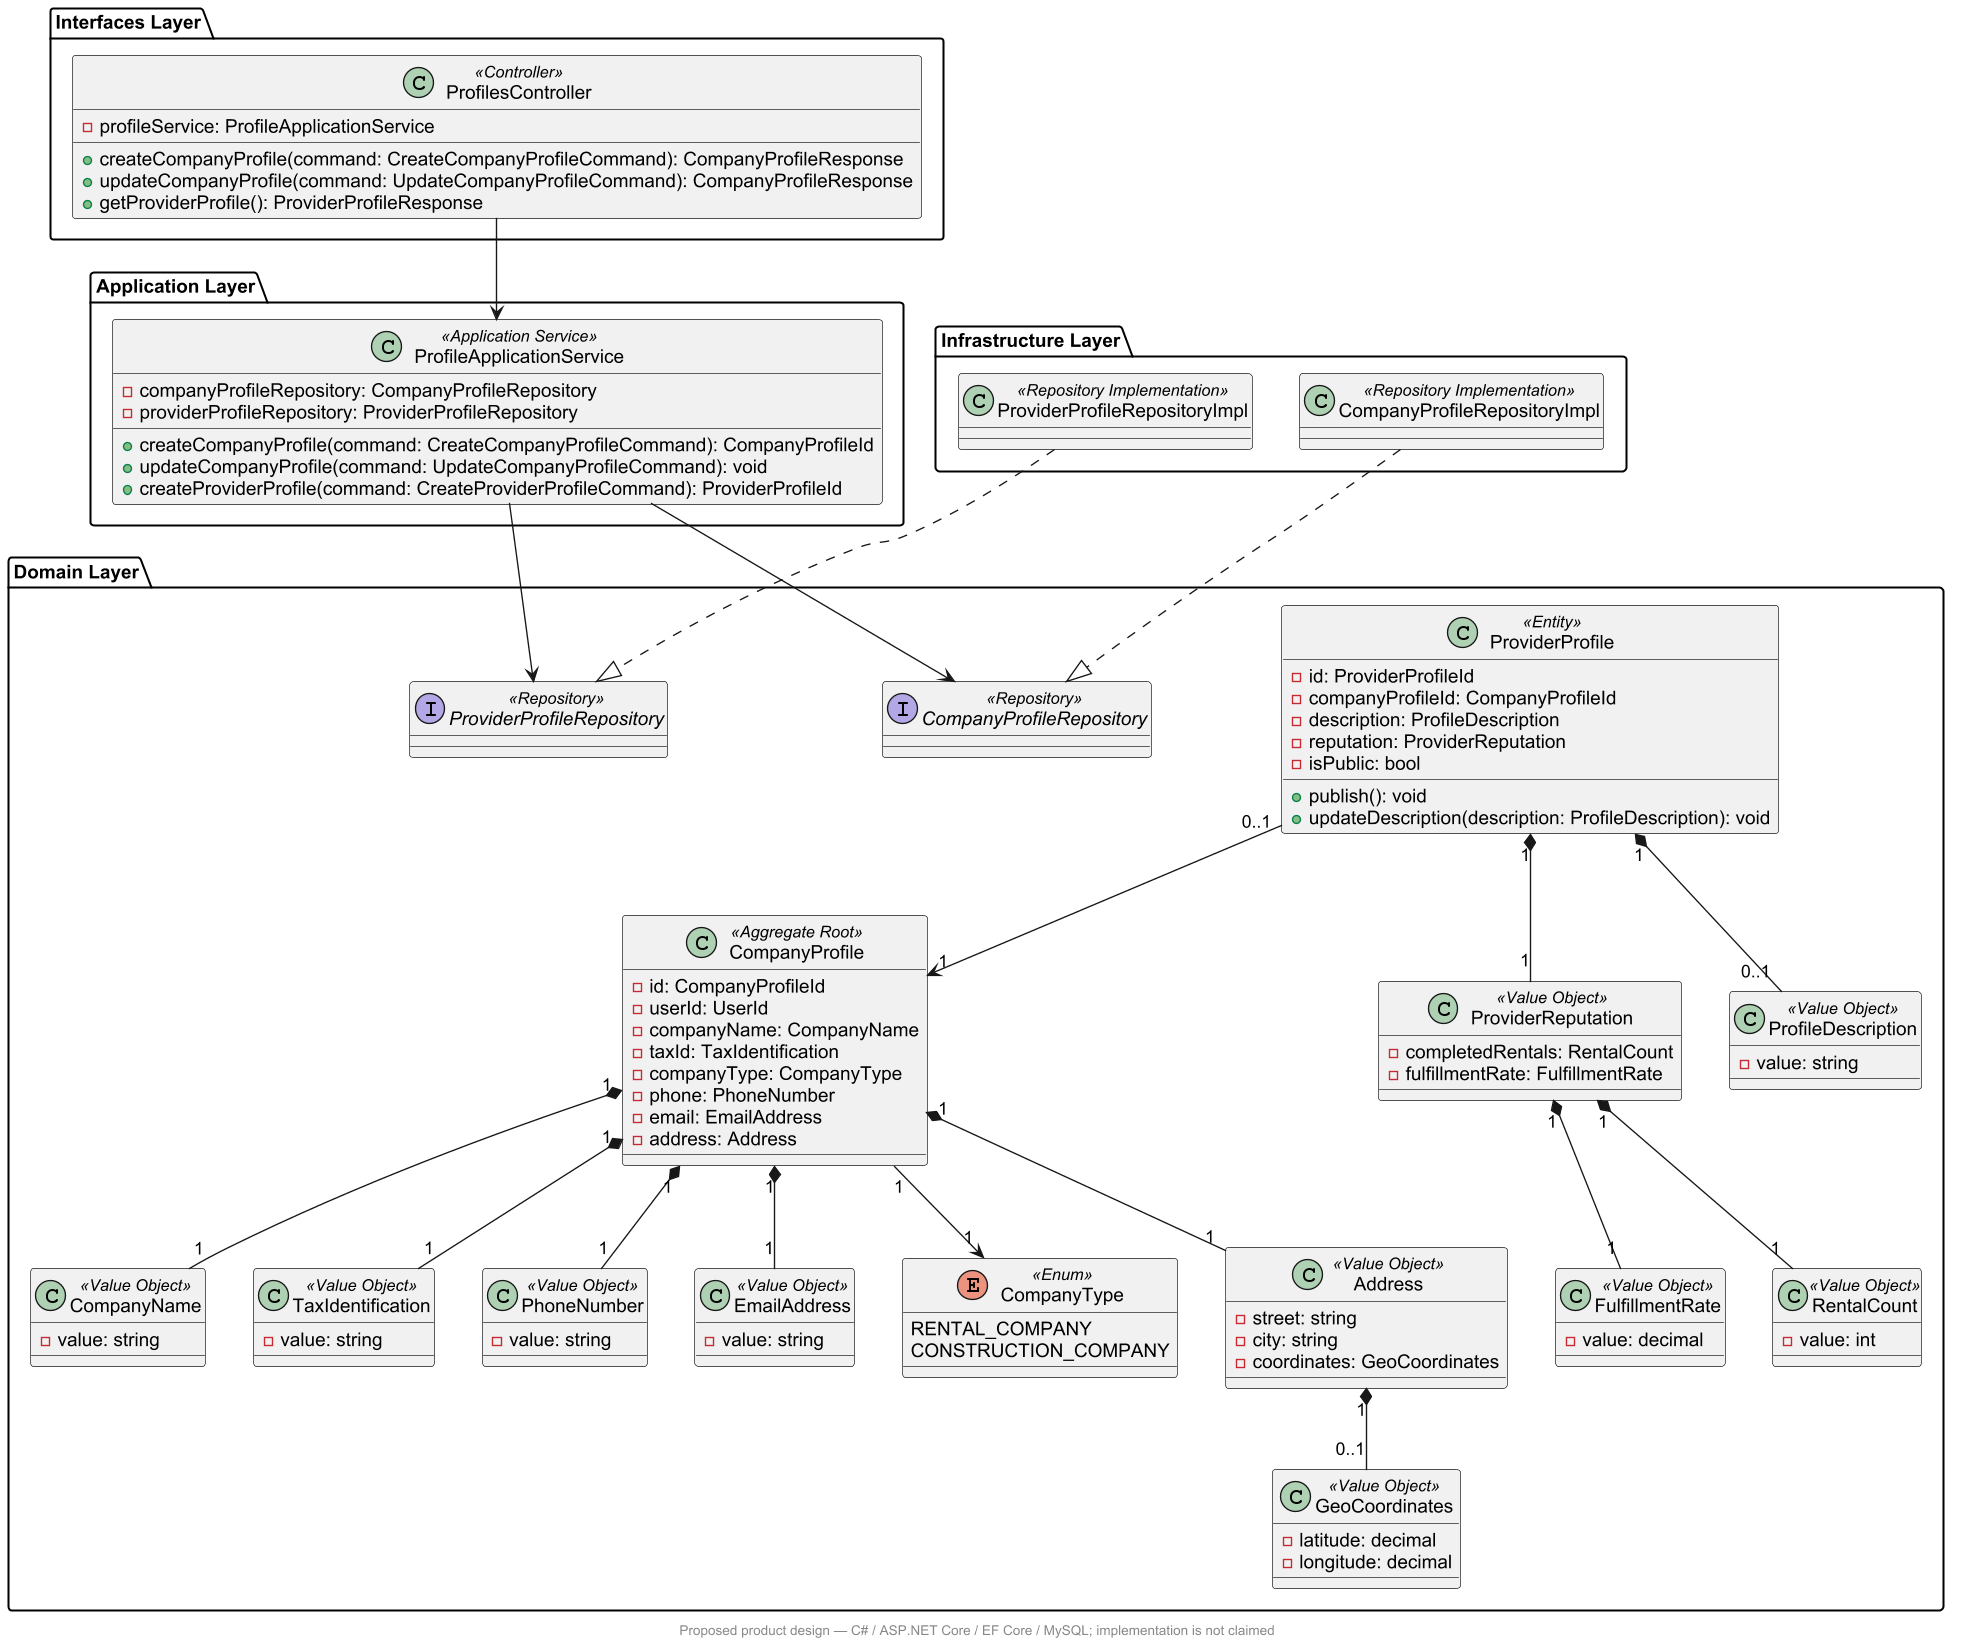

The diagram above was rendered by PlantUML. Its source (embedded in the PNG):
@startuml
skinparam backgroundColor white
skinparam shadowing false
skinparam defaultFontName Arial
skinparam dpi 130
package "Interfaces Layer" {
  class ProfilesController <<Controller>> {
    - profileService: ProfileApplicationService
    + createCompanyProfile(command: CreateCompanyProfileCommand): CompanyProfileResponse
    + updateCompanyProfile(command: UpdateCompanyProfileCommand): CompanyProfileResponse
    + getProviderProfile(): ProviderProfileResponse
  }
}

package "Application Layer" {
  class ProfileApplicationService <<Application Service>> {
    - companyProfileRepository: CompanyProfileRepository
    - providerProfileRepository: ProviderProfileRepository
    + createCompanyProfile(command: CreateCompanyProfileCommand): CompanyProfileId
    + updateCompanyProfile(command: UpdateCompanyProfileCommand): void
    + createProviderProfile(command: CreateProviderProfileCommand): ProviderProfileId
  }
}

package "Infrastructure Layer" {
  class CompanyProfileRepositoryImpl <<Repository Implementation>>
  class ProviderProfileRepositoryImpl <<Repository Implementation>>
}

package "Domain Layer" {
  class CompanyProfile <<Aggregate Root>> {
    - id: CompanyProfileId
    - userId: UserId
    - companyName: CompanyName
    - taxId: TaxIdentification
    - companyType: CompanyType
    - phone: PhoneNumber
    - email: EmailAddress
    - address: Address
  }

  class ProviderProfile <<Entity>> {
    - id: ProviderProfileId
    - companyProfileId: CompanyProfileId
    - description: ProfileDescription
    - reputation: ProviderReputation
    - isPublic: bool
    + publish(): void
    + updateDescription(description: ProfileDescription): void
  }

  enum CompanyType <<Enum>> {
    RENTAL_COMPANY
    CONSTRUCTION_COMPANY
  }

  class Address <<Value Object>> {
    - street: string
    - city: string
    - coordinates: GeoCoordinates
  }

  class GeoCoordinates <<Value Object>> {
    - latitude: decimal
    - longitude: decimal
  }

  class ProviderReputation <<Value Object>> {
    - completedRentals: RentalCount
    - fulfillmentRate: FulfillmentRate
  }

  class CompanyName <<Value Object>> {
    - value: string
  }
  class TaxIdentification <<Value Object>> {
    - value: string
  }
  class PhoneNumber <<Value Object>> {
    - value: string
  }
  class EmailAddress <<Value Object>> {
    - value: string
  }
  class ProfileDescription <<Value Object>> {
    - value: string
  }
  class FulfillmentRate <<Value Object>> {
    - value: decimal
  }
  class RentalCount <<Value Object>> {
    - value: int
  }

  interface CompanyProfileRepository <<Repository>>
  interface ProviderProfileRepository <<Repository>>
}

ProfilesController --> ProfileApplicationService
ProfileApplicationService --> CompanyProfileRepository
ProfileApplicationService --> ProviderProfileRepository

CompanyProfileRepositoryImpl ..|> CompanyProfileRepository
ProviderProfileRepositoryImpl ..|> ProviderProfileRepository

CompanyProfile "1" --> "1" CompanyType
CompanyProfile "1" *-- "1" CompanyName
CompanyProfile "1" *-- "1" TaxIdentification
CompanyProfile "1" *-- "1" PhoneNumber
CompanyProfile "1" *-- "1" EmailAddress
CompanyProfile "1" *-- "1" Address
Address "1" *-- "0..1" GeoCoordinates

ProviderProfile "0..1" --> "1" CompanyProfile
ProviderProfile "1" *-- "0..1" ProfileDescription
ProviderProfile "1" *-- "1" ProviderReputation
ProviderReputation "1" *-- "1" FulfillmentRate
ProviderReputation "1" *-- "1" RentalCount
footer Proposed product design — C# / ASP.NET Core / EF Core / MySQL; implementation is not claimed
@enduml